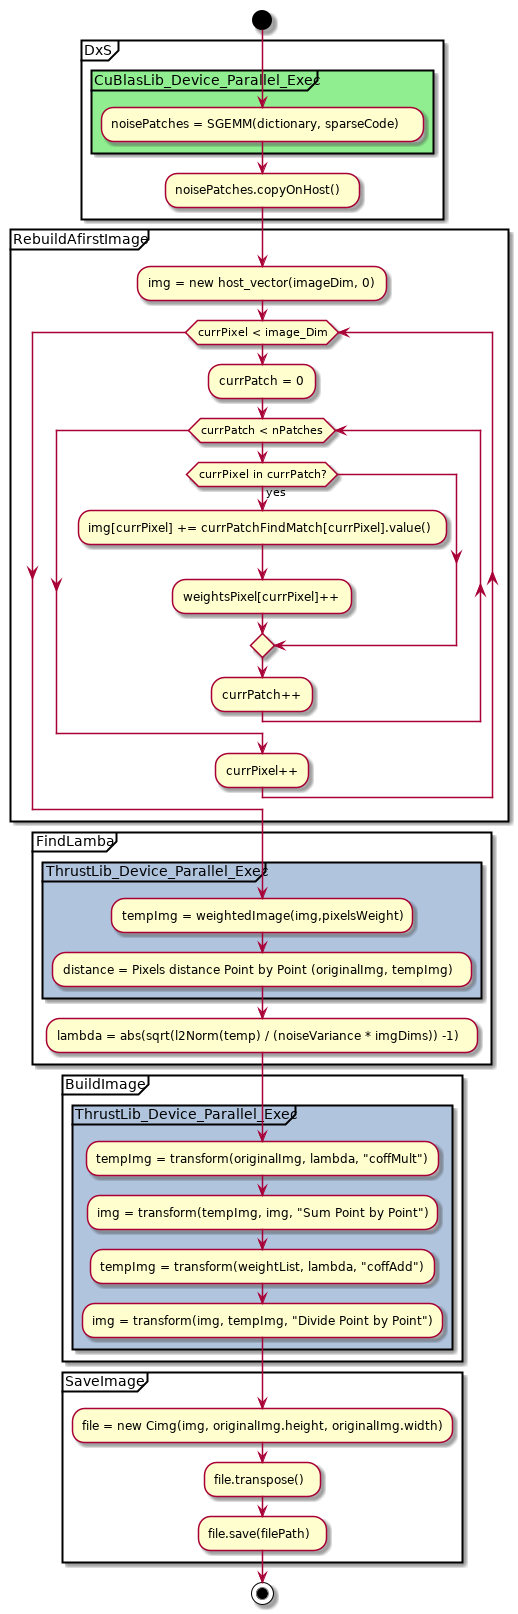

The diagram above was rendered by PlantUML. Its source (embedded in the PNG):
@startuml BuildImageDenoisedDiagram

start

partition DxS {
    partition CuBlasLib_Device_Parallel_Exec #LightGreen{
        :noisePatches = SGEMM(dictionary, sparseCode);
    }
    :noisePatches.copyOnHost();
}

partition RebuildAfirstImage {
    :img = new host_vector(imageDim, 0);
    while (currPixel < image_Dim)
        :currPatch = 0;
        while(currPatch < nPatches)
            if(currPixel in currPatch?) then (yes)
                :img[currPixel] += currPatchFindMatch[currPixel].value();
                :weightsPixel[currPixel]++;
            endif
            :currPatch++;
        endwhile
        :currPixel++;
    endwhile
     
}

partition FindLamba {
    partition ThrustLib_Device_Parallel_Exec #LightSteelBlue{
        :tempImg = weightedImage(img,pixelsWeight);
        :distance = Pixels distance Point by Point (originalImg, tempImg);
    }
   
    :lambda = abs(sqrt(l2Norm(temp) / (noiseVariance * imgDims)) -1);
}

partition BuildImage {
    partition ThrustLib_Device_Parallel_Exec #LightSteelBlue{
        :tempImg = transform(originalImg, lambda, "coffMult");
        :img = transform(tempImg, img, "Sum Point by Point");
        :tempImg = transform(weightList, lambda, "coffAdd");
        :img = transform(img, tempImg, "Divide Point by Point");
    }
}

partition SaveImage {
    :file = new Cimg(img, originalImg.height, originalImg.width);
    :file.transpose();
    :file.save(filePath);
}

stop


@enduml